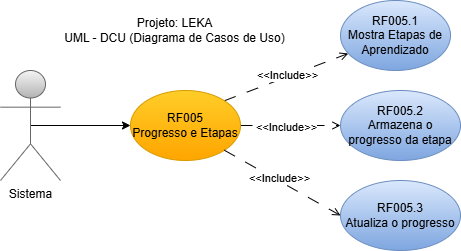

The diagram above was exported from draw.io. Its source (the exported page's mxGraphModel, read from the mxfile embedded in the PNG):
<mxGraphModel dx="1434" dy="1949" grid="1" gridSize="10" guides="1" tooltips="1" connect="1" arrows="1" fold="1" page="1" pageScale="1" pageWidth="827" pageHeight="1169" math="0" shadow="0">
  <root>
    <mxCell id="0" />
    <mxCell id="1" parent="0" />
    <mxCell id="Vfokn6OsODmr6l2iP7rJ-53" style="edgeStyle=orthogonalEdgeStyle;rounded=0;orthogonalLoop=1;jettySize=auto;html=1;exitX=0.5;exitY=0.5;exitDx=0;exitDy=0;exitPerimeter=0;entryX=0;entryY=0.5;entryDx=0;entryDy=0;" edge="1" parent="1" source="Vfokn6OsODmr6l2iP7rJ-54" target="Vfokn6OsODmr6l2iP7rJ-59">
      <mxGeometry relative="1" as="geometry" />
    </mxCell>
    <mxCell id="Vfokn6OsODmr6l2iP7rJ-54" value="Sistema" style="shape=umlActor;verticalLabelPosition=bottom;verticalAlign=top;html=1;outlineConnect=0;fillColor=#f5f5f5;gradientColor=#b3b3b3;strokeColor=#666666;" vertex="1" parent="1">
      <mxGeometry x="320" y="40" width="60" height="110" as="geometry" />
    </mxCell>
    <mxCell id="Vfokn6OsODmr6l2iP7rJ-55" style="rounded=0;orthogonalLoop=1;jettySize=auto;html=1;exitX=1;exitY=0;exitDx=0;exitDy=0;dashed=1;dashPattern=12 12;endArrow=open;endFill=0;" edge="1" parent="1" source="Vfokn6OsODmr6l2iP7rJ-59" target="Vfokn6OsODmr6l2iP7rJ-60">
      <mxGeometry relative="1" as="geometry" />
    </mxCell>
    <mxCell id="Vfokn6OsODmr6l2iP7rJ-56" value="&amp;lt;&amp;lt;Include&amp;gt;&amp;gt;" style="edgeLabel;html=1;align=center;verticalAlign=middle;resizable=0;points=[];" vertex="1" connectable="0" parent="Vfokn6OsODmr6l2iP7rJ-55">
      <mxGeometry x="0.0261" y="2" relative="1" as="geometry">
        <mxPoint as="offset" />
      </mxGeometry>
    </mxCell>
    <mxCell id="Vfokn6OsODmr6l2iP7rJ-57" style="rounded=0;orthogonalLoop=1;jettySize=auto;html=1;exitX=1;exitY=0.5;exitDx=0;exitDy=0;entryX=0;entryY=0.5;entryDx=0;entryDy=0;dashed=1;dashPattern=12 12;endArrow=open;endFill=0;" edge="1" parent="1" source="Vfokn6OsODmr6l2iP7rJ-59" target="Vfokn6OsODmr6l2iP7rJ-61">
      <mxGeometry relative="1" as="geometry" />
    </mxCell>
    <mxCell id="Vfokn6OsODmr6l2iP7rJ-58" value="&amp;lt;&amp;lt;Include&amp;gt;&amp;gt;" style="edgeLabel;html=1;align=center;verticalAlign=middle;resizable=0;points=[];" vertex="1" connectable="0" parent="Vfokn6OsODmr6l2iP7rJ-57">
      <mxGeometry x="-0.1" y="-1" relative="1" as="geometry">
        <mxPoint as="offset" />
      </mxGeometry>
    </mxCell>
    <mxCell id="Vfokn6OsODmr6l2iP7rJ-59" value="RF005&lt;div&gt;Progresso e Etapas&lt;/div&gt;" style="ellipse;whiteSpace=wrap;html=1;fillColor=#ffcd28;gradientColor=#ffa500;strokeColor=#d79b00;" vertex="1" parent="1">
      <mxGeometry x="450" y="60" width="110" height="70" as="geometry" />
    </mxCell>
    <mxCell id="Vfokn6OsODmr6l2iP7rJ-60" value="RF005.1&lt;div&gt;Mostra Etapas de Aprendizado&lt;/div&gt;" style="ellipse;whiteSpace=wrap;html=1;fillColor=#dae8fc;gradientColor=#7ea6e0;strokeColor=#6c8ebf;" vertex="1" parent="1">
      <mxGeometry x="660" y="-30" width="110" height="70" as="geometry" />
    </mxCell>
    <mxCell id="Vfokn6OsODmr6l2iP7rJ-61" value="RF005.2&lt;div&gt;Armazena o progresso da etapa&lt;/div&gt;" style="ellipse;whiteSpace=wrap;html=1;fillColor=#dae8fc;gradientColor=#7ea6e0;strokeColor=#6c8ebf;" vertex="1" parent="1">
      <mxGeometry x="660" y="60" width="120" height="70" as="geometry" />
    </mxCell>
    <mxCell id="Vfokn6OsODmr6l2iP7rJ-62" style="rounded=0;orthogonalLoop=1;jettySize=auto;html=1;exitX=1;exitY=1;exitDx=0;exitDy=0;entryX=0;entryY=0.5;entryDx=0;entryDy=0;endArrow=open;endFill=0;dashed=1;dashPattern=12 12;" edge="1" parent="1" source="Vfokn6OsODmr6l2iP7rJ-59">
      <mxGeometry relative="1" as="geometry">
        <mxPoint x="660" y="185" as="targetPoint" />
      </mxGeometry>
    </mxCell>
    <mxCell id="Vfokn6OsODmr6l2iP7rJ-63" value="&amp;lt;&amp;lt;Include&amp;gt;&amp;gt;" style="edgeLabel;html=1;align=center;verticalAlign=middle;resizable=0;points=[];" vertex="1" connectable="0" parent="Vfokn6OsODmr6l2iP7rJ-62">
      <mxGeometry x="-0.0838" y="2" relative="1" as="geometry">
        <mxPoint as="offset" />
      </mxGeometry>
    </mxCell>
    <mxCell id="Vfokn6OsODmr6l2iP7rJ-64" value="Projeto: LEKA&lt;div&gt;UML - DCU (Diagrama de Casos de Uso)&lt;/div&gt;" style="text;html=1;align=center;verticalAlign=middle;resizable=0;points=[];autosize=1;strokeColor=none;fillColor=none;" vertex="1" parent="1">
      <mxGeometry x="374" y="-20" width="240" height="40" as="geometry" />
    </mxCell>
    <mxCell id="Vfokn6OsODmr6l2iP7rJ-65" value="RF005.3&lt;div&gt;Atualiza o progresso&lt;/div&gt;" style="ellipse;whiteSpace=wrap;html=1;fillColor=#dae8fc;gradientColor=#7ea6e0;strokeColor=#6c8ebf;" vertex="1" parent="1">
      <mxGeometry x="660" y="150" width="120" height="70" as="geometry" />
    </mxCell>
  </root>
</mxGraphModel>